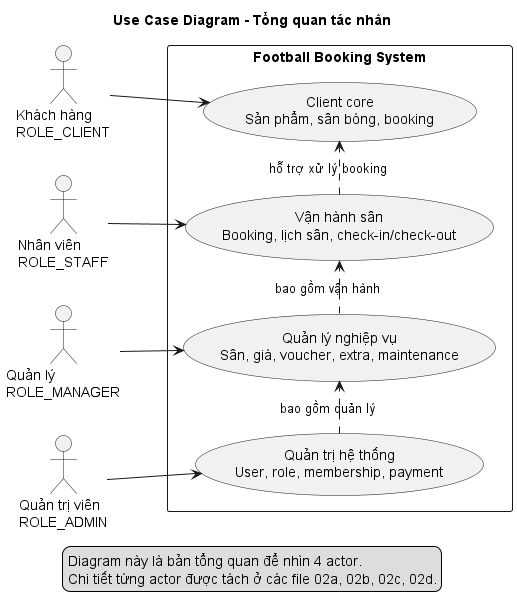

The diagram above was rendered by PlantUML. Its source (embedded in the PNG):
@startuml
title Use Case Diagram - Tổng quan tác nhân

left to right direction
skinparam shadowing false

actor "Khách hàng\nROLE_CLIENT" as CLIENT
actor "Nhân viên\nROLE_STAFF" as STAFF
actor "Quản lý\nROLE_MANAGER" as MANAGER
actor "Quản trị viên\nROLE_ADMIN" as ADMIN

rectangle "Football Booking System" {
  usecase "Client core\nSản phẩm, sân bóng, booking" as UC_CLIENT
  usecase "Vận hành sân\nBooking, lịch sân, check-in/check-out" as UC_STAFF
  usecase "Quản lý nghiệp vụ\nSân, giá, voucher, extra, maintenance" as UC_MANAGER
  usecase "Quản trị hệ thống\nUser, role, membership, payment" as UC_ADMIN
}

CLIENT --> UC_CLIENT
STAFF --> UC_STAFF
MANAGER --> UC_MANAGER
ADMIN --> UC_ADMIN

UC_STAFF .> UC_CLIENT : hỗ trợ xử lý booking
UC_MANAGER .> UC_STAFF : bao gồm vận hành
UC_ADMIN .> UC_MANAGER : bao gồm quản lý

legend bottom
  Diagram này là bản tổng quan để nhìn 4 actor.
  Chi tiết từng actor được tách ở các file 02a, 02b, 02c, 02d.
endlegend

@enduml